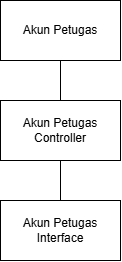

The diagram above was exported from draw.io. Its source (the exported page's mxGraphModel, read from the mxfile embedded in the PNG):
<mxGraphModel dx="934" dy="597" grid="1" gridSize="10" guides="1" tooltips="1" connect="1" arrows="1" fold="1" page="1" pageScale="1" pageWidth="850" pageHeight="1100" background="light-dark(#FFFFFF,#FFFFFF)" math="0" shadow="0">
  <root>
    <mxCell id="0" />
    <mxCell id="1" parent="0" />
    <mxCell id="WAj9qGfl51KWvyd8H2qk-9" edge="1" parent="1" source="3Vlw7AYMoiM6_XJkyV4B-11" style="edgeStyle=orthogonalEdgeStyle;rounded=0;orthogonalLoop=1;jettySize=auto;html=1;strokeColor=light-dark(#000000,#000000);endArrow=none;endFill=0;" target="WAj9qGfl51KWvyd8H2qk-2" value="">
      <mxGeometry relative="1" as="geometry" />
    </mxCell>
    <mxCell id="3Vlw7AYMoiM6_XJkyV4B-11" parent="1" style="whiteSpace=wrap;html=1;align=center;fontColor=light-dark(#000000,#000000);fillColor=light-dark(#FFFFFF,#FFFFFF);strokeColor=light-dark(#000000,#000000);" value="Akun Petugas Interface" vertex="1">
      <mxGeometry height="60" width="120" x="160" y="400" as="geometry" />
    </mxCell>
    <mxCell id="WAj9qGfl51KWvyd8H2qk-10" edge="1" parent="1" source="WAj9qGfl51KWvyd8H2qk-2" style="edgeStyle=orthogonalEdgeStyle;rounded=0;orthogonalLoop=1;jettySize=auto;html=1;strokeColor=light-dark(#000000,#000000);endArrow=none;endFill=0;" target="WAj9qGfl51KWvyd8H2qk-3" value="">
      <mxGeometry relative="1" as="geometry" />
    </mxCell>
    <mxCell id="WAj9qGfl51KWvyd8H2qk-2" parent="1" style="whiteSpace=wrap;html=1;align=center;fontColor=light-dark(#000000,#000000);fillColor=light-dark(#FFFFFF,#FFFFFF);strokeColor=light-dark(#000000,#000000);" value="Akun Petugas Controller" vertex="1">
      <mxGeometry height="60" width="120" x="160" y="300" as="geometry" />
    </mxCell>
    <mxCell id="WAj9qGfl51KWvyd8H2qk-3" parent="1" style="whiteSpace=wrap;html=1;align=center;fontColor=light-dark(#000000,#000000);fillColor=light-dark(#FFFFFF,#FFFFFF);strokeColor=light-dark(#000000,#000000);" value="Akun Petugas" vertex="1">
      <mxGeometry height="60" width="120" x="160" y="200" as="geometry" />
    </mxCell>
  </root>
</mxGraphModel>